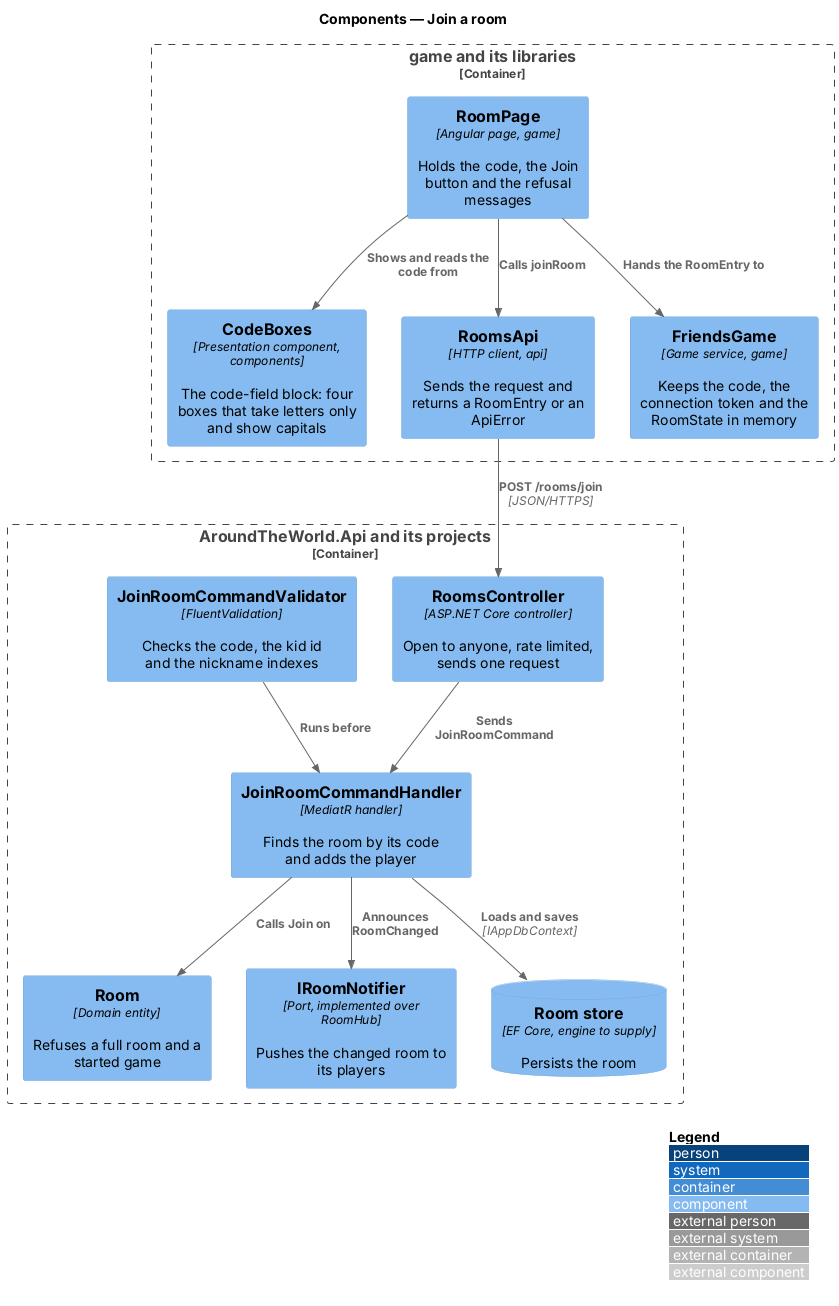

The diagram above was rendered by PlantUML. Its source (embedded in the PNG):
@startuml
!include <C4/C4_Component>
LAYOUT_WITH_LEGEND()
title Components — Join a room

Container_Boundary(game, "game and its libraries") {
  Component(page, "RoomPage", "Angular page, game", "Holds the code, the Join button and the refusal messages")
  Component(boxes, "CodeBoxes", "Presentation component, components", "The code-field block: four boxes that take letters only and show capitals")
  Component(client, "RoomsApi", "HTTP client, api", "Sends the request and returns a RoomEntry or an ApiError")
  Component(session, "FriendsGame", "Game service, game", "Keeps the code, the connection token and the RoomState in memory")
}
Container_Boundary(api, "AroundTheWorld.Api and its projects") {
  Component(ctrl, "RoomsController", "ASP.NET Core controller", "Open to anyone, rate limited, sends one request")
  Component(validator, "JoinRoomCommandValidator", "FluentValidation", "Checks the code, the kid id and the nickname indexes")
  Component(handler, "JoinRoomCommandHandler", "MediatR handler", "Finds the room by its code and adds the player")
  Component(room, "Room", "Domain entity", "Refuses a full room and a started game")
  Component(notifier, "IRoomNotifier", "Port, implemented over RoomHub", "Pushes the changed room to its players")
  ComponentDb(store, "Room store", "EF Core, engine to supply", "Persists the room")
}
Rel(page, boxes, "Shows and reads the code from")
Rel(page, client, "Calls joinRoom")
Rel(page, session, "Hands the RoomEntry to")
Rel(client, ctrl, "POST /rooms/join", "JSON/HTTPS")
Rel(ctrl, handler, "Sends JoinRoomCommand")
Rel(validator, handler, "Runs before")
Rel(handler, room, "Calls Join on")
Rel(handler, store, "Loads and saves", "IAppDbContext")
Rel(handler, notifier, "Announces RoomChanged")
@enduml